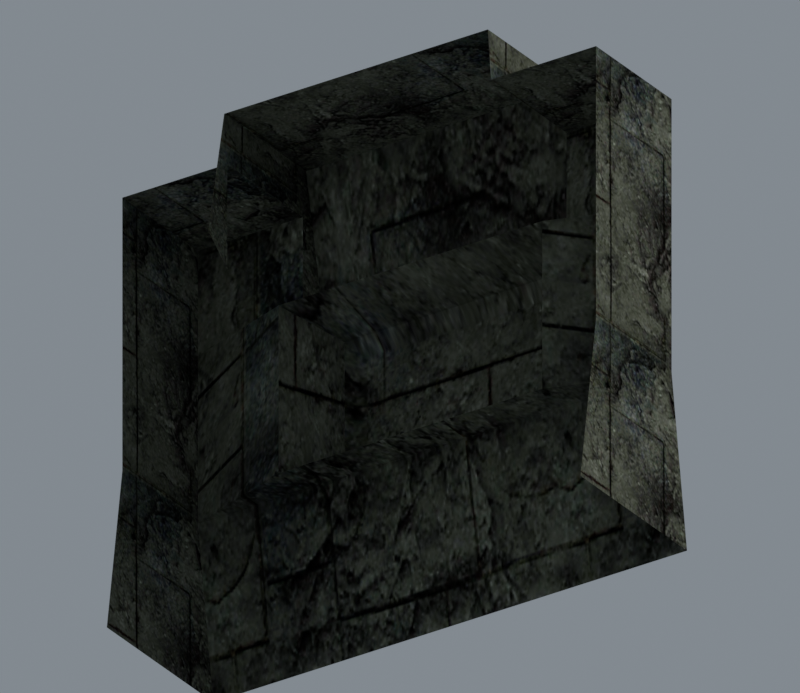 # Source: candidate-context.blend  (saved by Blender 5.2.45; exported with 4.5.12 LTS)
import bpy
from mathutils import Matrix  # noqa: F401  (used for matrix-valued properties, if any)

bpy.ops.wm.read_factory_settings(use_empty=True)
scene = bpy.context.scene
scene.name = 'Object51'

# ---- collections
col_collection = bpy.data.collections.new('Collection'); scene.collection.children.link(col_collection)

# ---- images (referenced by path relative to the original .blend; pixels are not part of the script)
import os
ASSET_DIR = os.environ.get("B2B_ASSET_DIR", "")  # directory of the original .blend (textures are referenced by path, not embedded)
HERE = os.path.dirname(os.path.abspath(__file__))  # packed textures are extracted next to this script under _unpacked/

def load_image(name, relpath, width, height, colorspace="sRGB"):
    """Load a texture the original file referenced (path relative to the .blend, or extracted next to this script)."""
    p = next((c for c in (os.path.join(HERE, relpath), os.path.join(ASSET_DIR, relpath)) if relpath and os.path.exists(c)), "")
    if p:
        img = bpy.data.images.load(p, check_existing=True)
        img.name = name
    else:  # same state as the original file: an image datablock whose file is absent (Cycles renders it pink)
        img = bpy.data.images.new(name, width, height)
        img.source = "FILE"
        img.filepath = "//" + (relpath or name)
    img.colorspace_settings.name = colorspace
    return img
img_deep_wall12_jpg = load_image('deep_wall12.jpg', '_unpacked/deep_wall12.25f680e2.jpg', 256, 256, 'sRGB')

# ---- materials (node trees are filled in below, after node groups)
mat_deep_wall12_jpg = bpy.data.materials.new('deep_wall12.jpg')
mat_deep_wall12_jpg.diffuse_color = (0.7691, 0.6296, 0.5575, 1.0)

# ---- material node trees
mat_deep_wall12_jpg.use_nodes = True; mat_deep_wall12_jpg.node_tree.nodes.clear()
_N = mat_deep_wall12_jpg.node_tree.nodes; _L = mat_deep_wall12_jpg.node_tree.links
n0 = _N.new('ShaderNodeBsdfPrincipled'); n0.name = 'Principled BSDF'; n0.location = (-200, 100)
n0.inputs[2].default_value = 1.0
n0.inputs[10].default_value = 0.005
n0.inputs[13].default_value = 0.0
n1 = _N.new('ShaderNodeOutputMaterial'); n1.name = 'Material Output'; n1.location = (200, 100)
n2 = _N.new('ShaderNodeTexImage'); n2.name = 'Image Texture'; n2.location = (-600, 100)
n2.image = img_deep_wall12_jpg
_L.new(n0.outputs[0], n1.inputs[0])
_L.new(n2.outputs[0], n0.inputs[0])
n1.is_active_output = True

# ---- world
world_world = bpy.data.worlds.new('World'); scene.world = world_world
world_world.use_nodes = True; world_world.node_tree.nodes.clear()
_N = world_world.node_tree.nodes; _L = world_world.node_tree.links
n0 = _N.new('ShaderNodeOutputWorld'); n0.name = 'World Output'; n0.location = (200, 100)
n1 = _N.new('ShaderNodeBackground'); n1.name = 'Background'; n1.location = (-200, 100)
n1.inputs[0].default_value = (0.32, 0.36, 0.4, 1.0)
n1.inputs[1].default_value = 0.7
_L.new(n1.outputs[0], n0.inputs[0])
n0.is_active_output = True
world_world.color = (0.05088, 0.05088, 0.05088)
world_world.sun_shadow_jitter_overblur = 0.0

# ---- cameras
cam_offlinecamera = bpy.data.cameras.new('OfflineCamera')
cam_offlinecamera.type = 'ORTHO'
cam_offlinecamera.clip_end = 6000.0
cam_offlinecamera.ortho_scale = 420.0

# ---- lights
light_offlinediffusesun = bpy.data.lights.new('OfflineDiffuseSun', 'SUN')
light_offlinediffusesun.angle = 0.3
light_offlinediffusesun.energy = 2.3

# ---- meshes
me_object51 = bpy.data.meshes.new('Object51')
me_object51.from_pydata([(-150.1, -85.52, 262.8), (-83.56, -85.52, 262.8), (-83.56, -14.6, 262.8), (-150.1, -14.6, 262.8), (-83.56, -88.6, 291.6), (83.44, -88.6, 291.6), (83.44, -11.71, 291.5), (-83.56, -11.71, 291.5), (83.44, -85.52, 262.8), (149.9, -85.52, 262.8), (149.9, -14.6, 262.8), (83.44, -14.6, 262.8), (-150.1, -100.0, 0.0), (-83.56, -100.0, 0.0), (-83.56, -85.52, 100.0), (-150.1, -85.52, 100.0), (83.44, -100.0, 0.0), (83.44, -85.52, 100.0), (149.9, -100.0, 0.0), (149.9, -85.52, 100.0), (-83.56, -62.72, 100.0), (-83.56, -62.72, 200.0), (-150.1, -85.52, 200.0), (-69.28, -99.77, 108.5), (-68.32, -102.3, 123.3), (-58.8, -108.8, 114.8), (-58.8, -108.8, 182.4), (83.44, -62.72, 100.0), (149.9, -85.52, 200.0), (83.44, -62.72, 200.0), (-83.56, -85.52, 200.0), (-83.56, -103.7, 215.4), (83.44, -103.7, 215.4), (83.44, -85.52, 200.0), (149.9, -0.0129, 0.0), (149.9, -14.6, 100.0), (149.9, -14.6, 200.0), (-150.1, -0.0129, 0.0), (-150.1, -14.6, 100.0), (-150.1, -14.6, 200.0), (83.44, -14.6, 200.0), (83.44, 3.373, 215.2), (-55.9, -108.8, 110.6), (58.69, -108.8, 110.6), (58.69, -108.8, 182.4), (-68.32, -102.1, 190.9), (68.21, -102.3, 109.1), (68.21, -102.1, 190.9)], [], [(0, 1, 2), (2, 3, 0), (4, 5, 6), (6, 7, 4), (8, 9, 10), (10, 11, 8), (12, 13, 14), (14, 15, 12), (13, 16, 17), (17, 14, 13), (16, 18, 19), (19, 17, 16), (15, 20, 21), (21, 22, 15), (20, 23, 24), (24, 25, 26), (27, 19, 28), (28, 29, 27), (22, 30, 1), (1, 0, 22), (31, 32, 5), (5, 4, 31), (33, 28, 9), (9, 8, 33), (18, 34, 35), (35, 19, 18), (19, 35, 36), (36, 28, 19), (28, 36, 10), (10, 9, 28), (37, 12, 15), (15, 38, 37), (38, 15, 22), (22, 39, 38), (39, 22, 0), (0, 3, 39), (2, 1, 4), (4, 7, 2), (8, 11, 6), (6, 5, 8), (1, 30, 31), (31, 4, 1), (33, 8, 5), (5, 32, 33), (11, 40, 41), (41, 6, 11), (19, 27, 17), (20, 15, 14), (27, 20, 14), (27, 14, 17), (42, 43, 44), (45, 26, 44), (46, 47, 44), (25, 24, 23), (25, 23, 42), (46, 44, 43), (45, 44, 47), (24, 26, 45), (44, 26, 25), (42, 44, 25), (24, 45, 21), (20, 24, 21), (47, 46, 27), (27, 29, 47), (45, 47, 29), (29, 21, 45)])
me_object51.polygons.foreach_set('use_smooth', [True] * 66)
_k = set([(0, 1), (0, 3), (0, 22), (1, 2), (1, 30), (1, 31), (2, 4), (4, 5), (4, 7), (4, 31), (5, 6), (5, 32), (5, 33), (6, 11), (8, 9), (8, 11), (8, 33), (9, 10), (9, 28), (10, 28), (12, 15), (14, 15), (14, 17), (14, 20), (15, 20), (15, 22), (17, 19), (18, 19), (19, 27), (19, 28), (20, 21), (21, 45), (23, 24), (23, 25), (24, 25), (24, 45), (25, 26), (25, 42), (26, 44), (26, 45), (27, 29), (27, 47), (29, 47), (43, 44), (44, 46), (44, 47), (45, 47), (46, 47)])
me_object51.attributes.new('sharp_edge', 'BOOLEAN', 'EDGE').data.foreach_set('value', [ (min(e.vertices), max(e.vertices)) in _k for e in me_object51.edges])
_uv = me_object51.uv_layers.new(name='Float2')
_uv.uv.foreach_set('vector', [-0.4097, 0.0172, -0.0064, 0.0172, -0.0064, 0.4093, -0.0064, 0.4093, -0.4097, 0.4093, -0.4097, 0.0172, -0.0064, 0.0001, 1.006, 0.0001, 1.006, 0.4253, 1.006, 0.4253, -0.0064, 0.4253, -0.0064, 0.0001, 1.006, 0.0172, 1.41, 0.0172, 1.41, 0.4093, 1.41, 0.4093, 1.006, 0.4093, 1.006, 0.0172, 1.169, 0.9644, 0.8726, 0.9644, 0.8726, 0.6755, 0.8726, 0.6755, 1.169, 0.6755, 1.169, 0.9644, 0.8726, 0.9644, 0.1274, 0.9644, 0.1274, 0.6755, 0.1274, 0.6755, 0.8726, 0.6755, 0.8726, 0.9644, 0.1274, 0.9644, -0.1693, 0.9644, -0.1693, 0.6755, -0.1693, 0.6755, 0.1274, 0.6755, 0.1274, 0.9644, 1.169, 0.6755, 0.8726, 0.7394, 0.8726, 0.4099, 0.8726, 0.4099, 1.169, 0.346, 1.169, 0.6755, 0.6523, 0.2702, 0.4074, 0.2962, 0.3909, 0.3411, 0.7851, 0.5508, 0.7622, 0.5615, 0.7622, 0.339, 0.1274, 0.7394, -0.1693, 0.6755, -0.1693, 0.346, -0.1693, 0.346, 0.1274, 0.4099, 0.1274, 0.7394, 1.169, 0.346, 0.8726, 0.346, 0.8726, 0.1392, 0.8726, 0.1392, 1.169, 0.1392, 1.169, 0.346, 0.8726, 0.2445, 0.1274, 0.2445, 0.1274, 0.0356, 0.1274, 0.0356, 0.8726, 0.0356, 0.8726, 0.2445, 0.1274, 0.346, -0.1693, 0.346, -0.1693, 0.1392, -0.1693, 0.1392, 0.1274, 0.1392, 0.1274, 0.346, 0.604, 0.0302, 0.604, 0.5908, 0.0189, 0.509, 0.0189, 0.509, 0.0189, 0.1114, 0.604, 0.0302, 0.0189, 0.1114, 0.0189, 0.509, -0.5663, 0.509, -0.5663, 0.509, -0.5663, 0.1114, 0.0189, 0.1114, -0.5663, 0.1114, -0.5663, 0.509, -0.9336, 0.509, -0.9336, 0.509, -0.9336, 0.1114, -0.5663, 0.1114, 0.604, 0.5908, 0.604, 0.0302, 0.0189, 0.1114, 0.0189, 0.1114, 0.0189, 0.509, 0.604, 0.5908, 0.0189, 0.509, 0.0189, 0.1114, -0.5663, 0.1114, -0.5663, 0.1114, -0.5663, 0.509, 0.0189, 0.509, -0.5663, 0.509, -0.5663, 0.1114, -0.9336, 0.1114, -0.9336, 0.1114, -0.9336, 0.509, -0.5663, 0.509, -0.9336, 0.509, -0.9336, 0.1114, -1.102, 0.0942, -1.102, 0.0942, -1.102, 0.5252, -0.9336, 0.509, -0.9336, 0.1114, -0.9336, 0.509, -1.102, 0.5252, -1.102, 0.5252, -1.102, 0.0942, -0.9336, 0.1114, -0.9336, 0.1114, -0.5663, 0.1114, -0.6563, 0.0096, -0.6563, 0.0096, -1.102, 0.0942, -0.9336, 0.1114, -0.5663, 0.1114, -0.9336, 0.1114, -1.102, 0.0942, -1.102, 0.0942, -0.6563, 0.0096, -0.5663, 0.1114, -0.9336, 0.509, -0.5663, 0.509, -0.6556, 0.6098, -0.6556, 0.6098, -1.102, 0.5252, -0.9336, 0.509, -0.1693, 0.6755, 0.1274, 0.7394, 0.1274, 0.6755, 0.8726, 0.7394, 1.169, 0.6755, 0.8726, 0.6755, 0.1274, 0.7394, 0.8726, 0.7394, 0.8726, 0.6755, 0.1274, 0.7394, 0.8726, 0.6755, 0.1274, 0.6755, 0.7492, 0.5753, 0.2378, 0.5753, 0.2378, 0.339, 0.8018, 0.3261, 0.7622, 0.339, 0.2378, 0.339, 0.2066, 0.5753, 0.1991, 0.325, 0.2378, 0.339, 0.7622, 0.5615, 0.7851, 0.5508, 0.7934, 0.5753, 0.7622, 0.5615, 0.7934, 0.5753, 0.7492, 0.5753, 0.2066, 0.5753, 0.2378, 0.339, 0.2378, 0.5753, 0.8018, 0.3261, 0.2378, 0.339, 0.1991, 0.325, 0.7851, 0.5508, 0.7622, 0.339, 0.8018, 0.3261, 0.2378, 0.339, 0.7622, 0.339, 0.7622, 0.5615, 0.7492, 0.5753, 0.2378, 0.339, 0.7622, 0.5615, 0.3909, 0.3411, 0.3917, 0.5472, 0.6523, 0.5747, 0.6523, 0.2702, 0.3909, 0.3411, 0.6523, 0.5747, 0.3917, 0.5471, 0.3909, 0.2979, 0.6523, 0.2702, 0.6523, 0.2702, 0.6523, 0.5747, 0.3917, 0.5471, 0.8018, 0.3261, 0.1991, 0.325, 0.1274, 0.4099, 0.1274, 0.4099, 0.8726, 0.4099, 0.8018, 0.3261])
me_object51.materials.append(mat_deep_wall12_jpg)
me_object51.update()
me_object51.normals_split_custom_set([tuple(v) for v in zip(*[iter([0.0, 0.0, 1.0, 0.0, 0.0, 1.0, 0.0, 0.0, 1.0, 0.0, 0.0, 1.0, 0.0, 0.0, 1.0, 0.0, 0.0, 1.0, 0.0, 0.001745, 1.0, 0.0, 0.001745, 1.0, 0.0, 0.001745, 1.0, 0.0, 0.001745, 1.0, 0.0, 0.001745, 1.0, 0.0, 0.001745, 1.0, 0.0, 0.0, 1.0, 0.0, 0.0, 1.0, 0.0, 0.0, 1.0, 0.0, 0.0, 1.0, 0.0, 0.0, 1.0, 0.0, 0.0, 1.0, 0.0, -0.9897, 0.1434, 0.0, -0.9897, 0.1434, 0.0, -0.9897, 0.1434, 0.0, -0.9897, 0.1434, 0.0, -0.9897, 0.1434, 0.0, -0.9897, 0.1434, 0.0, -0.9897, 0.1434, 0.0, -0.9897, 0.1434, 0.0, -0.9897, 0.1434, 0.0, -0.9897, 0.1434, 0.0, -0.9897, 0.1434, 0.0, -0.9897, 0.1434, 0.0, -0.9897, 0.1434, 0.0, -0.9897, 0.1434, 0.0, -0.9897, 0.1434, 0.0, -0.9897, 0.1434, 0.0, -0.9897, 0.1434, 0.0, -0.9897, 0.1434, 0.3244, -0.9459, 0.0, 0.3244, -0.9459, 0.0, 0.3244, -0.9459, 0.0, 0.3244, -0.9459, 0.0, 0.3244, -0.9459, 0.0, 0.3244, -0.9459, 0.0, -0.9332, -0.3595, 9.275e-08, -0.9332, -0.3595, 4.338e-07, -0.9329, -0.3602, 0.0004554, -0.5713, -0.8207, 0.001285, -0.5659, -0.8245, 0.0, -0.5679, -0.8231, 0.0004647, -0.3244, -0.9459, 0.0, -0.3244, -0.9459, 0.0, -0.3244, -0.9459, 0.0, -0.3244, -0.9459, 0.0, -0.3244, -0.9459, 0.0, -0.3244, -0.9459, 0.0, 0.0, -1.0, 0.0, 0.0, -1.0, 0.0, 0.0, -1.0, 0.0, 0.0, -1.0, 0.0, 0.0, -1.0, 0.0, 0.0, -1.0, 0.0, 0.0, -0.981, 0.1941, 0.0, -0.981, 0.1941, 0.0, -0.981, 0.1941, 0.0, -0.981, 0.1941, 0.0, -0.981, 0.1941, 0.0, -0.981, 0.1941, 0.0, -1.0, 0.0, 0.0, -1.0, 0.0, 0.0, -1.0, 0.0, 0.0, -1.0, 0.0, 0.0, -1.0, 0.0, 0.0, -1.0, 0.0, 1.0, 0.0, 0.0, 1.0, 0.0, 0.0, 1.0, 0.0, 0.0, 1.0, 0.0, 0.0, 1.0, 0.0, 0.0, 1.0, 0.0, 0.0, 1.0, 0.0, 0.0, 1.0, 0.0, 0.0, 1.0, 0.0, 0.0, 1.0, 0.0, 0.0, 1.0, 0.0, 0.0, 1.0, 0.0, 0.0, 1.0, 0.0, 0.0, 1.0, 0.0, 0.0, 1.0, 0.0, 0.0, 1.0, 0.0, 0.0, 1.0, 0.0, 0.0, 1.0, 0.0, 0.0, -1.0, 0.0, 0.0, -1.0, 0.0, 0.0, -1.0, 0.0, 0.0, -1.0, 0.0, 0.0, -1.0, 0.0, 0.0, -1.0, 0.0, 0.0, -1.0, 0.0, 0.0, -1.0, 0.0, 0.0, -1.0, 0.0, 0.0, -1.0, 0.0, 0.0, -1.0, 0.0, 0.0, -1.0, 0.0, 0.0, -1.0, 0.0, 0.0, -1.0, 0.0, 0.0, -1.0, 0.0, 0.0, -1.0, 0.0, 0.0, -1.0, 0.0, 0.0, -1.0, 0.0, 0.0, -1.0, 0.0, 0.0, -1.0, 0.0, 0.0, -1.0, 0.0, 0.0, -1.0, 0.0, 0.0, -1.0, 0.0, 0.0, -1.0, 0.0, 0.0, 1.0, 0.0, 0.0, 1.0, 0.0, 0.0, 1.0, 0.0, 0.0, 1.0, 0.0, 0.0, 1.0, 0.0, 0.0, 1.0, 0.0, 0.0, -1.0, 0.0, 0.0, -1.0, 0.0, 0.0, -1.0, 0.0, 0.0, -1.0, 0.0, 0.0, -1.0, 0.0, 0.0, -1.0, 0.0, 0.0, 1.0, 0.0, 0.0, 1.0, 0.0, 0.0, 1.0, 0.0, 0.0, 1.0, 0.0, 0.0, 1.0, 0.0, 0.0, 1.0, 0.0, 0.0, 1.0, 5.146e-08, 0.0, 1.0, 4.328e-07, 0.0, 1.0, 3.982e-07, 0.0, 1.0, 3.982e-07, 0.0, 1.0, 0.0, 0.0, 1.0, 5.146e-08, 0.0, 0.0, 0.0, 1.0, 0.0, 0.0, 1.0, 0.0, 0.0, 1.0, 0.0, 0.0, 1.0, 0.0, 0.0, 1.0, 0.0, 0.0, 1.0, 0.0, 0.0, 1.0, 0.0, 0.0, 1.0, 0.0, 0.0, 1.0, 0.0, 0.0, 1.0, 0.0, 0.0, 1.0, 0.0, 0.0, 1.0, 0.0, -1.0, -2.108e-06, 0.0, -1.0, 0.0, 0.0, -1.0, -6.786e-08, 0.0001333, -0.788, 0.6156, 0.0, -0.789, 0.6144, 5.136e-05, -0.7886, 0.6149, 0.5719, -0.8203, 0.001139, 0.5738, -0.819, 0.001519, 0.5681, -0.823, 0.000415, -0.6179, -0.7809, -0.09196, -0.6179, -0.7809, -0.09196, -0.6179, -0.7809, -0.09196, -0.4896, -0.8035, -0.3387, -0.4896, -0.8035, -0.3387, -0.4896, -0.8035, -0.3387, 0.5718, -0.8204, 0.001127, 0.568, -0.823, 0.000403, 0.5659, -0.8245, 0.0, 0.0001333, -0.788, 0.6156, 5.136e-05, -0.7886, 0.6149, 0.0001846, -0.7876, 0.6161, -0.5713, -0.8207, 0.001285, -0.5679, -0.8231, 0.0004647, -0.5733, -0.8194, 0.001749, 0.0, -1.0, -6.786e-08, 0.0, -1.0, 0.0, 0.0, -1.0, -1.664e-06, 0.0, -1.0, -2.108e-06, 0.0, -1.0, -6.786e-08, 0.0, -1.0, -1.664e-06, -0.9329, -0.3602, 0.0004554, -0.9327, -0.3608, 0.00077, -0.9331, -0.3596, 0.0001129, -0.9332, -0.3595, 9.275e-08, -0.9329, -0.3602, 0.0004554, -0.9331, -0.3596, 0.0001129, 0.9332, -0.3593, 0.0006664, 0.9332, -0.3593, 0.0006664, 0.9332, -0.3593, 0.0006664, 0.9327, -0.3607, 0.0, 0.9327, -0.3607, 0.0, 0.9327, -0.3607, 0.0, 0.000118, -0.2244, 0.9745, 0.0002377, -0.2248, 0.9744, 6.287e-05, -0.2242, 0.9745, 6.287e-05, -0.2242, 0.9745, 0.0, -0.224, 0.9746, 0.000118, -0.2244, 0.9745])] * 3)])
arm_object51_skeleton = bpy.data.armatures.new('Object51_skeleton')  # bones are not reproduced

# ---- objects
ob_object51_skeleton = bpy.data.objects.new('Object51_skeleton', arm_object51_skeleton)
ob_object51 = bpy.data.objects.new('Object51', me_object51)
ob_offlinecamera = bpy.data.objects.new('OfflineCamera', cam_offlinecamera)
ob_offlinediffusesun = bpy.data.objects.new('OfflineDiffuseSun', light_offlinediffusesun)

# ---- transforms, parenting, visibility, modifiers, constraints
ob_object51_skeleton.location = (0.0, 0.0, 0.0)
ob_object51_skeleton.show_in_front = True
ob_object51.parent = ob_object51_skeleton
ob_object51.location = (0.0, 0.0, 0.0)
_vg = ob_object51.vertex_groups.new(name='Box06')
_vg.add([0, 1, 2, 3, 4, 5, 6, 7, 8, 9, 10, 11, 12, 13, 14, 15, 16, 17, 18, 19, 20, 21, 22, 23, 24, 25, 26, 27, 28, 29, 30, 31, 32, 33, 34, 35, 36, 37, 38, 39, 40, 41, 42, 43, 44, 45, 46, 47], 1.0, 'REPLACE')
_m = ob_object51.modifiers.new('Armature', 'ARMATURE')
_m.object = ob_object51_skeleton
ob_offlinecamera.location = (-405.1, 547.3, -244.2)
ob_offlinecamera.rotation_euler = (2.065, 8.608e-08, -2.548)
ob_offlinediffusesun.location = (0.0, 0.0, 0.0)
ob_offlinediffusesun.rotation_euler = (0.45, -0.55, -0.4)

# ---- collection membership
scene.collection.objects.link(ob_object51_skeleton)
scene.collection.objects.link(ob_object51)
scene.collection.objects.link(ob_offlinecamera)
scene.collection.objects.link(ob_offlinediffusesun)

# ---- scene / render settings (as saved in the file)
scene.camera = ob_offlinecamera
scene.frame_start = 0; scene.frame_end = 0; scene.frame_set(0)
scene.render.engine = 'CYCLES'
scene.render.resolution_x = 900
scene.render.resolution_y = 780
scene.render.film_transparent = True
scene.render.bake_bias = 0.0
scene.render.bake_samples = 0
scene.render.compositor_device = 'GPU'
scene.cycles.samples = 24
scene.eevee.use_volume_custom_range = False
scene.eevee.fast_gi_thickness_near = 0.1
scene.eevee.fast_gi_thickness_far = 0.0
scene.eevee.ray_tracing_options.screen_trace_thickness = 0.1
scene.view_settings.view_transform = 'Standard'
bpy.context.view_layer.update()
